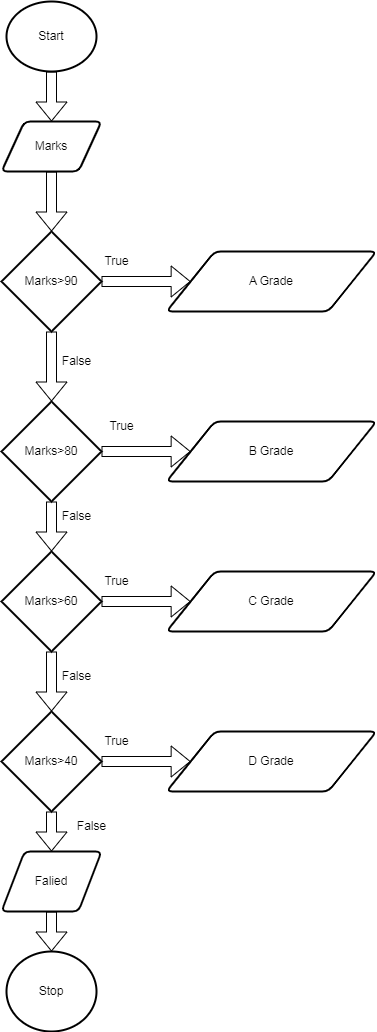

The diagram above was exported from draw.io. Its source (the exported page's mxGraphModel, read from the mxfile embedded in the PNG):
<mxGraphModel dx="1157" dy="2843" grid="1" gridSize="10" guides="1" tooltips="1" connect="1" arrows="1" fold="1" page="1" pageScale="1" pageWidth="850" pageHeight="1100" math="0" shadow="0">
  <root>
    <mxCell id="0" />
    <mxCell id="1" parent="0" />
    <mxCell id="m1QqPyd8cGCU8Zbo-_TG-12" style="edgeStyle=orthogonalEdgeStyle;shape=flexArrow;rounded=0;orthogonalLoop=1;jettySize=auto;html=1;exitX=0.5;exitY=1;exitDx=0;exitDy=0;exitPerimeter=0;entryX=0.5;entryY=0;entryDx=0;entryDy=0;" edge="1" parent="1" source="m1QqPyd8cGCU8Zbo-_TG-1" target="m1QqPyd8cGCU8Zbo-_TG-2">
      <mxGeometry relative="1" as="geometry" />
    </mxCell>
    <mxCell id="m1QqPyd8cGCU8Zbo-_TG-1" value="Start" style="strokeWidth=2;html=1;shape=mxgraph.flowchart.start_2;whiteSpace=wrap;" vertex="1" parent="1">
      <mxGeometry x="330" y="-1620" width="90" height="70" as="geometry" />
    </mxCell>
    <mxCell id="m1QqPyd8cGCU8Zbo-_TG-26" value="" style="edgeStyle=orthogonalEdgeStyle;shape=flexArrow;rounded=0;orthogonalLoop=1;jettySize=auto;html=1;" edge="1" parent="1" source="m1QqPyd8cGCU8Zbo-_TG-2" target="m1QqPyd8cGCU8Zbo-_TG-22">
      <mxGeometry relative="1" as="geometry" />
    </mxCell>
    <mxCell id="m1QqPyd8cGCU8Zbo-_TG-2" value="Marks" style="shape=parallelogram;html=1;strokeWidth=2;perimeter=parallelogramPerimeter;whiteSpace=wrap;rounded=1;arcSize=12;size=0.23;" vertex="1" parent="1">
      <mxGeometry x="325" y="-1500" width="100" height="50" as="geometry" />
    </mxCell>
    <mxCell id="m1QqPyd8cGCU8Zbo-_TG-17" value="" style="edgeStyle=orthogonalEdgeStyle;shape=flexArrow;rounded=0;orthogonalLoop=1;jettySize=auto;html=1;" edge="1" parent="1" source="m1QqPyd8cGCU8Zbo-_TG-5" target="m1QqPyd8cGCU8Zbo-_TG-7">
      <mxGeometry relative="1" as="geometry" />
    </mxCell>
    <mxCell id="m1QqPyd8cGCU8Zbo-_TG-34" value="" style="edgeStyle=orthogonalEdgeStyle;shape=flexArrow;rounded=0;orthogonalLoop=1;jettySize=auto;html=1;" edge="1" parent="1" source="m1QqPyd8cGCU8Zbo-_TG-5" target="m1QqPyd8cGCU8Zbo-_TG-31">
      <mxGeometry relative="1" as="geometry" />
    </mxCell>
    <mxCell id="m1QqPyd8cGCU8Zbo-_TG-5" value="Marks&amp;gt;60" style="strokeWidth=2;html=1;shape=mxgraph.flowchart.decision;whiteSpace=wrap;" vertex="1" parent="1">
      <mxGeometry x="325" y="-1070" width="100" height="100" as="geometry" />
    </mxCell>
    <mxCell id="m1QqPyd8cGCU8Zbo-_TG-16" value="" style="edgeStyle=orthogonalEdgeStyle;shape=flexArrow;rounded=0;orthogonalLoop=1;jettySize=auto;html=1;" edge="1" parent="1" source="m1QqPyd8cGCU8Zbo-_TG-6" target="m1QqPyd8cGCU8Zbo-_TG-5">
      <mxGeometry relative="1" as="geometry" />
    </mxCell>
    <mxCell id="m1QqPyd8cGCU8Zbo-_TG-33" value="" style="edgeStyle=orthogonalEdgeStyle;shape=flexArrow;rounded=0;orthogonalLoop=1;jettySize=auto;html=1;" edge="1" parent="1" source="m1QqPyd8cGCU8Zbo-_TG-6" target="m1QqPyd8cGCU8Zbo-_TG-30">
      <mxGeometry relative="1" as="geometry" />
    </mxCell>
    <mxCell id="m1QqPyd8cGCU8Zbo-_TG-6" value="Marks&amp;gt;80" style="strokeWidth=2;html=1;shape=mxgraph.flowchart.decision;whiteSpace=wrap;" vertex="1" parent="1">
      <mxGeometry x="325" y="-1220" width="100" height="100" as="geometry" />
    </mxCell>
    <mxCell id="m1QqPyd8cGCU8Zbo-_TG-35" value="" style="edgeStyle=orthogonalEdgeStyle;shape=flexArrow;rounded=0;orthogonalLoop=1;jettySize=auto;html=1;" edge="1" parent="1" source="m1QqPyd8cGCU8Zbo-_TG-7" target="m1QqPyd8cGCU8Zbo-_TG-32">
      <mxGeometry relative="1" as="geometry" />
    </mxCell>
    <mxCell id="m1QqPyd8cGCU8Zbo-_TG-37" value="" style="edgeStyle=orthogonalEdgeStyle;shape=flexArrow;rounded=0;orthogonalLoop=1;jettySize=auto;html=1;" edge="1" parent="1" source="m1QqPyd8cGCU8Zbo-_TG-7" target="m1QqPyd8cGCU8Zbo-_TG-36">
      <mxGeometry relative="1" as="geometry" />
    </mxCell>
    <mxCell id="m1QqPyd8cGCU8Zbo-_TG-7" value="Marks&amp;gt;40" style="strokeWidth=2;html=1;shape=mxgraph.flowchart.decision;whiteSpace=wrap;" vertex="1" parent="1">
      <mxGeometry x="325" y="-910" width="100" height="100" as="geometry" />
    </mxCell>
    <mxCell id="m1QqPyd8cGCU8Zbo-_TG-10" value="Stop" style="strokeWidth=2;html=1;shape=mxgraph.flowchart.start_2;whiteSpace=wrap;strokeColor=#000000;" vertex="1" parent="1">
      <mxGeometry x="330" y="-670" width="90" height="80" as="geometry" />
    </mxCell>
    <mxCell id="m1QqPyd8cGCU8Zbo-_TG-24" value="" style="edgeStyle=orthogonalEdgeStyle;shape=flexArrow;rounded=0;orthogonalLoop=1;jettySize=auto;html=1;" edge="1" parent="1" source="m1QqPyd8cGCU8Zbo-_TG-22" target="m1QqPyd8cGCU8Zbo-_TG-6">
      <mxGeometry relative="1" as="geometry" />
    </mxCell>
    <mxCell id="m1QqPyd8cGCU8Zbo-_TG-28" value="" style="edgeStyle=orthogonalEdgeStyle;shape=flexArrow;rounded=0;orthogonalLoop=1;jettySize=auto;html=1;entryX=0;entryY=0.5;entryDx=0;entryDy=0;" edge="1" parent="1" source="m1QqPyd8cGCU8Zbo-_TG-22" target="m1QqPyd8cGCU8Zbo-_TG-29">
      <mxGeometry relative="1" as="geometry">
        <mxPoint x="495" y="-1340" as="targetPoint" />
      </mxGeometry>
    </mxCell>
    <mxCell id="m1QqPyd8cGCU8Zbo-_TG-22" value="Marks&amp;gt;90" style="strokeWidth=2;html=1;shape=mxgraph.flowchart.decision;whiteSpace=wrap;" vertex="1" parent="1">
      <mxGeometry x="325" y="-1390" width="100" height="100" as="geometry" />
    </mxCell>
    <mxCell id="m1QqPyd8cGCU8Zbo-_TG-29" value="A Grade" style="shape=parallelogram;html=1;strokeWidth=2;perimeter=parallelogramPerimeter;whiteSpace=wrap;rounded=1;arcSize=12;size=0.23;strokeColor=#000000;" vertex="1" parent="1">
      <mxGeometry x="490" y="-1370" width="210" height="60" as="geometry" />
    </mxCell>
    <mxCell id="m1QqPyd8cGCU8Zbo-_TG-30" value="B Grade" style="shape=parallelogram;html=1;strokeWidth=2;perimeter=parallelogramPerimeter;whiteSpace=wrap;rounded=1;arcSize=12;size=0.23;strokeColor=#000000;" vertex="1" parent="1">
      <mxGeometry x="490" y="-1200" width="210" height="60" as="geometry" />
    </mxCell>
    <mxCell id="m1QqPyd8cGCU8Zbo-_TG-31" value="C Grade" style="shape=parallelogram;html=1;strokeWidth=2;perimeter=parallelogramPerimeter;whiteSpace=wrap;rounded=1;arcSize=12;size=0.23;strokeColor=#000000;" vertex="1" parent="1">
      <mxGeometry x="490" y="-1050" width="210" height="60" as="geometry" />
    </mxCell>
    <mxCell id="m1QqPyd8cGCU8Zbo-_TG-32" value="D Grade" style="shape=parallelogram;html=1;strokeWidth=2;perimeter=parallelogramPerimeter;whiteSpace=wrap;rounded=1;arcSize=12;size=0.23;strokeColor=#000000;" vertex="1" parent="1">
      <mxGeometry x="490" y="-890" width="210" height="60" as="geometry" />
    </mxCell>
    <mxCell id="m1QqPyd8cGCU8Zbo-_TG-38" value="" style="edgeStyle=orthogonalEdgeStyle;shape=flexArrow;rounded=0;orthogonalLoop=1;jettySize=auto;html=1;" edge="1" parent="1" source="m1QqPyd8cGCU8Zbo-_TG-36" target="m1QqPyd8cGCU8Zbo-_TG-10">
      <mxGeometry relative="1" as="geometry" />
    </mxCell>
    <mxCell id="m1QqPyd8cGCU8Zbo-_TG-36" value="Falied" style="shape=parallelogram;html=1;strokeWidth=2;perimeter=parallelogramPerimeter;whiteSpace=wrap;rounded=1;arcSize=12;size=0.23;strokeColor=#000000;" vertex="1" parent="1">
      <mxGeometry x="325" y="-770" width="100" height="60" as="geometry" />
    </mxCell>
    <mxCell id="m1QqPyd8cGCU8Zbo-_TG-39" value="True" style="text;html=1;align=center;verticalAlign=middle;resizable=0;points=[];autosize=1;strokeColor=none;fillColor=none;" vertex="1" parent="1">
      <mxGeometry x="415" y="-1375" width="50" height="30" as="geometry" />
    </mxCell>
    <mxCell id="m1QqPyd8cGCU8Zbo-_TG-40" value="False" style="text;html=1;align=center;verticalAlign=middle;resizable=0;points=[];autosize=1;strokeColor=none;fillColor=none;" vertex="1" parent="1">
      <mxGeometry x="375" y="-1275" width="50" height="30" as="geometry" />
    </mxCell>
    <mxCell id="m1QqPyd8cGCU8Zbo-_TG-41" value="True" style="text;html=1;align=center;verticalAlign=middle;resizable=0;points=[];autosize=1;strokeColor=none;fillColor=none;" vertex="1" parent="1">
      <mxGeometry x="420" y="-1210" width="50" height="30" as="geometry" />
    </mxCell>
    <mxCell id="m1QqPyd8cGCU8Zbo-_TG-42" value="False" style="text;html=1;align=center;verticalAlign=middle;resizable=0;points=[];autosize=1;strokeColor=none;fillColor=none;" vertex="1" parent="1">
      <mxGeometry x="375" y="-1120" width="50" height="30" as="geometry" />
    </mxCell>
    <mxCell id="m1QqPyd8cGCU8Zbo-_TG-44" value="True" style="text;html=1;align=center;verticalAlign=middle;resizable=0;points=[];autosize=1;strokeColor=none;fillColor=none;" vertex="1" parent="1">
      <mxGeometry x="415" y="-1055" width="50" height="30" as="geometry" />
    </mxCell>
    <mxCell id="m1QqPyd8cGCU8Zbo-_TG-45" value="False" style="text;html=1;align=center;verticalAlign=middle;resizable=0;points=[];autosize=1;strokeColor=none;fillColor=none;" vertex="1" parent="1">
      <mxGeometry x="375" y="-960" width="50" height="30" as="geometry" />
    </mxCell>
    <mxCell id="m1QqPyd8cGCU8Zbo-_TG-46" value="True" style="text;html=1;align=center;verticalAlign=middle;resizable=0;points=[];autosize=1;strokeColor=none;fillColor=none;" vertex="1" parent="1">
      <mxGeometry x="415" y="-895" width="50" height="30" as="geometry" />
    </mxCell>
    <mxCell id="m1QqPyd8cGCU8Zbo-_TG-47" value="False" style="text;html=1;align=center;verticalAlign=middle;resizable=0;points=[];autosize=1;strokeColor=none;fillColor=none;" vertex="1" parent="1">
      <mxGeometry x="390" y="-810" width="50" height="30" as="geometry" />
    </mxCell>
  </root>
</mxGraphModel>